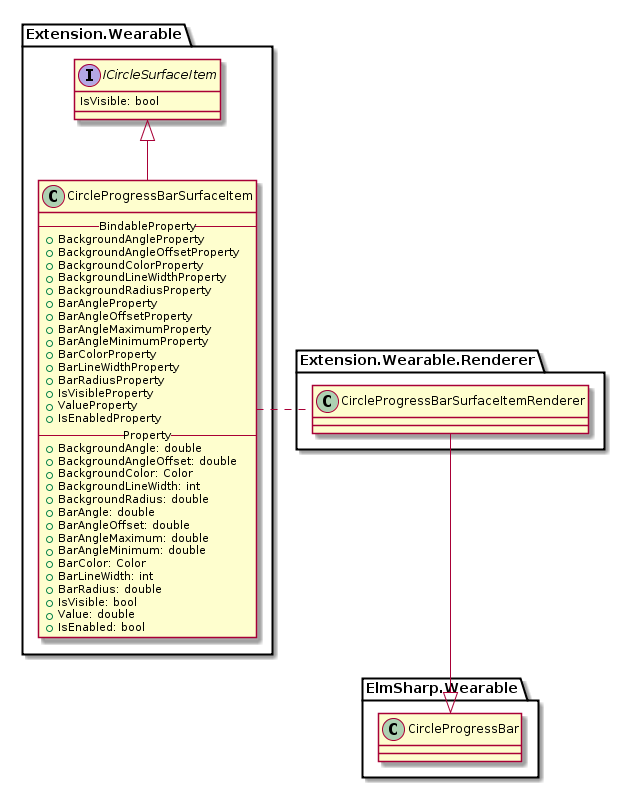

The diagram above was rendered by PlantUML. Its source (embedded in the PNG):
@startuml CircleProgressBarSurfaceItem.png

package "Extension.Wearable" {
    interface ICircleSurfaceItem {
        IsVisible: bool
    }
    class CircleProgressBarSurfaceItem {
        --BindableProperty--
        +BackgroundAngleProperty
        +BackgroundAngleOffsetProperty
        +BackgroundColorProperty
        +BackgroundLineWidthProperty
        +BackgroundRadiusProperty

        +BarAngleProperty
        +BarAngleOffsetProperty
        +BarAngleMaximumProperty
        +BarAngleMinimumProperty
        +BarColorProperty
        +BarLineWidthProperty
        +BarRadiusProperty

        +IsVisibleProperty
        +ValueProperty
        +IsEnabledProperty

        --Property--
        +BackgroundAngle: double
        +BackgroundAngleOffset: double
        +BackgroundColor: Color
        +BackgroundLineWidth: int
        +BackgroundRadius: double

        +BarAngle: double
        +BarAngleOffset: double
        +BarAngleMaximum: double
        +BarAngleMinimum: double
        +BarColor: Color
        +BarLineWidth: int
        +BarRadius: double

        +IsVisible: bool
        +Value: double
        +IsEnabled: bool
    }

    CircleProgressBarSurfaceItem -u-|> ICircleSurfaceItem
}

package "Extension.Wearable.Renderer" {
    class CircleProgressBarSurfaceItemRenderer

    CircleProgressBarSurfaceItemRenderer .l. CircleProgressBarSurfaceItem
}

package "ElmSharp.Wearable" {
    class CircleProgressBar

    CircleProgressBar <|-u- CircleProgressBarSurfaceItemRenderer
}
@enduml